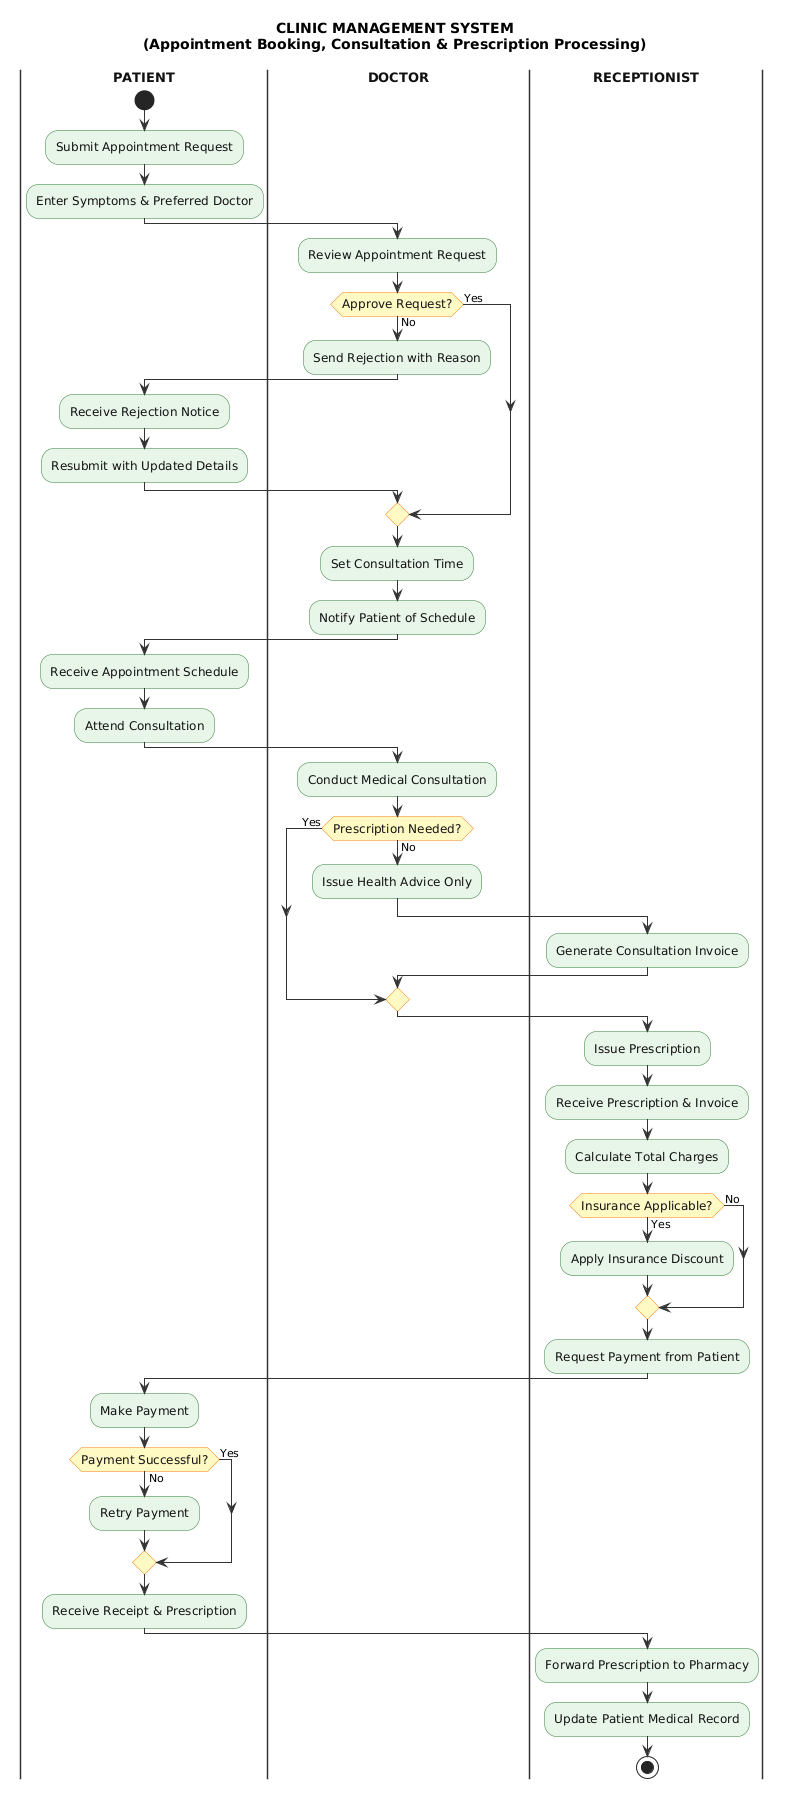

The diagram above was rendered by PlantUML. Its source (embedded in the PNG):
@startuml
skinparam backgroundColor #ffffff
skinparam activityBackgroundColor #e8f5e9
skinparam activityBorderColor #2e7d32
skinparam activityFontColor #111111
skinparam activityFontSize 12
skinparam activityDiamondBackgroundColor #fff9c4
skinparam activityDiamondBorderColor #f57f17
skinparam activityDiamondFontColor #111111
skinparam arrowColor #333333
skinparam swimlaneBorderColor #333333
skinparam swimlaneTitleFontColor #111111
skinparam swimlaneTitleFontSize 13
skinparam swimlaneTitleFontStyle bold
skinparam swimlaneBackgroundColor #fafafa

title CLINIC MANAGEMENT SYSTEM\n(Appointment Booking, Consultation & Prescription Processing)

|PATIENT|
start
:Submit Appointment Request;
:Enter Symptoms & Preferred Doctor;

|DOCTOR|
:Review Appointment Request;
if (Approve Request?) then (No)
  :Send Rejection with Reason;
  |PATIENT|
  :Receive Rejection Notice;
  :Resubmit with Updated Details;
  |DOCTOR|
else (Yes)
endif
:Set Consultation Time;
:Notify Patient of Schedule;

|PATIENT|
:Receive Appointment Schedule;
:Attend Consultation;

|DOCTOR|
:Conduct Medical Consultation;
if (Prescription Needed?) then (No)
  :Issue Health Advice Only;
  |RECEPTIONIST|
  :Generate Consultation Invoice;
else (Yes)
endif
:Issue Prescription;

|RECEPTIONIST|
:Receive Prescription & Invoice;
:Calculate Total Charges;
if (Insurance Applicable?) then (Yes)
  :Apply Insurance Discount;
else (No)
endif
:Request Payment from Patient;

|PATIENT|
:Make Payment;
if (Payment Successful?) then (No)
  :Retry Payment;
else (Yes)
endif
:Receive Receipt & Prescription;

|RECEPTIONIST|
:Forward Prescription to Pharmacy;
:Update Patient Medical Record;

stop
@enduml